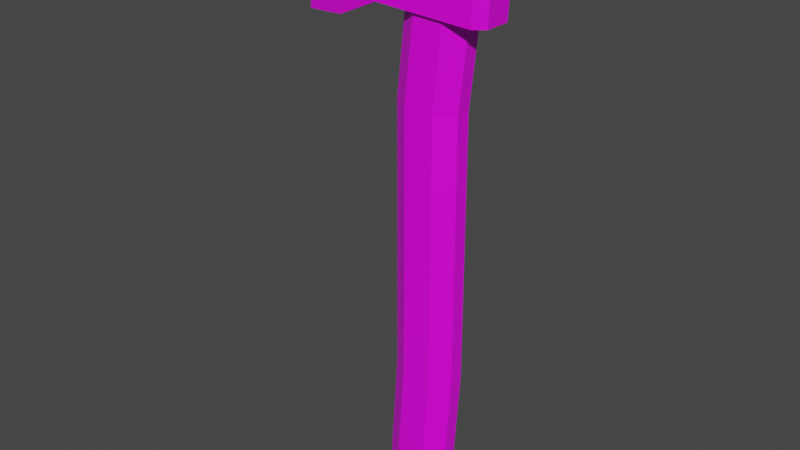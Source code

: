 # Source: axe.blend  (saved by Blender 3.0.42; exported with 4.5.12 LTS)
import bpy
from mathutils import Matrix  # noqa: F401  (used for matrix-valued properties, if any)

bpy.ops.wm.read_factory_settings(use_empty=True)
scene = bpy.context.scene
scene.name = 'Scene'

# ---- collections
col_collection = bpy.data.collections.new('Collection'); scene.collection.children.link(col_collection)

# ---- images (referenced by path relative to the original .blend; pixels are not part of the script)
import os
ASSET_DIR = os.environ.get("B2B_ASSET_DIR", "")  # directory of the original .blend (textures are referenced by path, not embedded)
HERE = os.path.dirname(os.path.abspath(__file__))  # packed textures are extracted next to this script under _unpacked/

def load_image(name, relpath, width, height, colorspace="sRGB"):
    """Load a texture the original file referenced (path relative to the .blend, or extracted next to this script)."""
    p = next((c for c in (os.path.join(HERE, relpath), os.path.join(ASSET_DIR, relpath)) if relpath and os.path.exists(c)), "")
    if p:
        img = bpy.data.images.load(p, check_existing=True)
        img.name = name
    else:  # same state as the original file: an image datablock whose file is absent (Cycles renders it pink)
        img = bpy.data.images.new(name, width, height)
        img.source = "FILE"
        img.filepath = "//" + (relpath or name)
    img.colorspace_settings.name = colorspace
    return img
img_texture = load_image('texture', 'texture.png', 1024, 1024, 'sRGB')

# ---- materials (node trees are filled in below, after node groups)
mat_material = bpy.data.materials.new('Material')
mat_material.alpha_threshold = 0.0
mat_material.line_color = (0.0, 0.0, 0.0, 1.0)

# ---- material node trees
mat_material.use_nodes = True; mat_material.node_tree.nodes.clear()
_N = mat_material.node_tree.nodes; _L = mat_material.node_tree.links
n0 = _N.new('ShaderNodeOutputMaterial'); n0.name = 'Material Output'; n0.location = (300, 300)
n1 = _N.new('ShaderNodeBsdfPrincipled'); n1.name = 'Principled BSDF'; n1.location = (10, 300)
n1.distribution = 'GGX'
n1.subsurface_method = 'RANDOM_WALK_SKIN'
n1.inputs[2].default_value = 0.4
n1.inputs[3].default_value = 1.45
n1.inputs[27].default_value = (0.0, 0.0, 0.0, 1.0)
n1.inputs[28].default_value = 1.0
n2 = _N.new('ShaderNodeTexImage'); n2.name = 'Изображение-текстура'; n2.location = (-280, 284)
n2.image = img_texture
_L.new(n1.outputs[0], n0.inputs[0])
_L.new(n2.outputs[0], n1.inputs[0])
n0.is_active_output = True

# ---- world
world_world = bpy.data.worlds.new('World'); scene.world = world_world
world_world.use_nodes = True; world_world.node_tree.nodes.clear()
_N = world_world.node_tree.nodes; _L = world_world.node_tree.links
n0 = _N.new('ShaderNodeOutputWorld'); n0.name = 'World Output'; n0.location = (300, 300)
n1 = _N.new('ShaderNodeBackground'); n1.name = 'Background'; n1.location = (10, 300)
n1.inputs[0].default_value = (0.05088, 0.05088, 0.05088, 1.0)
_L.new(n1.outputs[0], n0.inputs[0])
n0.is_active_output = True
world_world.color = (0.05088, 0.05088, 0.05088)
world_world.use_sun_shadow = False
world_world.sun_shadow_jitter_overblur = 0.0

# ---- meshes
me_x = bpy.data.meshes.new('Куб')
me_x.from_pydata([(-0.6571, -0.3356, 3.18), (-0.5687, -0.3309, 4.287), (-0.6571, 0.3356, 3.18), (-0.5687, 0.3309, 4.287), (-1.391, 0.1764, 2.851), (-1.391, -0.1764, 2.851), (-1.303, -0.176, 4.355), (-1.303, 0.176, 4.355), (-2.074, 0.01135, 2.769), (-2.074, -0.01135, 2.769), (-1.986, -0.01135, 4.421), (-1.986, 0.01135, 4.421), (0.9431, -0.2001, 3.102), (0.8024, -0.3405, 3.109), (0.8549, -0.3401, 4.218), (0.9956, -0.2001, 4.211), (0.8024, 0.3405, 3.109), (0.9431, 0.2001, 3.102), (0.9956, 0.2001, 4.211), (0.8549, 0.3401, 4.218), (0.7436, 0.1094, 4.363), (0.4768, 0.2854, 4.363), (0.4768, -0.2854, 4.363), (0.7436, -0.1094, 4.363), (0.0305, 0.2854, 4.363), (-0.2364, 0.1094, 4.363), (-0.2364, -0.1094, 4.363), (0.0305, -0.2854, 4.363), (0.2156, 0.2854, -2.099), (0.4825, 0.1094, -2.099), (-0.2307, -0.2854, -2.099), (-0.4975, -0.1094, -2.099), (0.4825, -0.1094, -2.099), (0.2156, -0.2854, -2.099), (-0.4975, 0.1094, -2.099), (-0.2307, 0.2854, -2.099), (-0.4975, -0.1094, 1.898), (-0.2307, -0.2854, 1.898), (0.2156, 0.2854, 1.898), (0.4825, 0.1094, 1.898), (0.4825, -0.1094, 1.898), (0.2156, -0.2854, 1.898), (-0.4975, 0.1094, 1.898), (-0.2307, 0.2854, 1.898), (0.009424, 0.1274, -4.39), (0.07776, 0.2854, -4.215), (0.1585, 0.02906, -4.39), (0.3446, 0.1094, -4.215), (0.1585, -0.02906, -4.39), (0.3446, -0.1094, -4.215), (0.009424, -0.1274, -4.39), (0.07776, -0.2854, -4.215), (-0.4721, 0.02906, -4.39), (-0.6354, 0.1094, -4.215), (-0.323, 0.1274, -4.39), (-0.3686, 0.2854, -4.215), (-0.323, -0.1274, -4.39), (-0.3686, -0.2854, -4.215), (-0.4721, -0.02906, -4.39), (-0.6354, -0.1094, -4.215)], [], [(3, 2, 4, 7), (13, 14, 1, 0), (18, 19, 3, 1, 14, 15), (17, 18, 15, 12), (2, 3, 19, 16), (6, 7, 11, 10), (0, 1, 6, 5), (1, 3, 7, 6), (2, 0, 5, 4), (9, 10, 11, 8), (4, 5, 9, 8), (7, 4, 8, 11), (5, 6, 10, 9), (18, 17, 16, 19), (14, 13, 12, 15), (2, 16, 17, 12, 13, 0), (43, 24, 21, 38), (35, 55, 53, 34), (57, 30, 31, 59), (41, 22, 27, 37), (20, 21, 24, 25, 26, 27, 22, 23), (52, 54, 44, 46, 48, 50, 56, 58), (33, 51, 49, 32), (47, 29, 32, 49), (29, 39, 40, 32), (36, 26, 25, 42), (31, 36, 42, 34), (35, 43, 38, 28), (33, 41, 37, 30), (55, 35, 28, 45), (37, 27, 26, 36), (51, 33, 30, 57), (59, 31, 34, 53), (39, 29, 28, 38), (41, 33, 32, 40), (43, 35, 34, 42), (30, 37, 36, 31), (20, 39, 38, 21), (22, 41, 40, 23), (24, 43, 42, 25), (39, 20, 23, 40), (46, 44, 45, 47), (50, 48, 49, 51), (54, 52, 53, 55), (58, 56, 57, 59), (44, 54, 55, 45), (48, 46, 47, 49), (59, 53, 52, 58), (51, 57, 56, 50), (29, 47, 45, 28)])
_uv = me_x.uv_layers.new(name='UVКарта')
_uv.uv.foreach_set('vector', [0.1714, 0.4466, 0.05151, 0.4427, 0.01233, 0.3632, 0.1752, 0.3653, 0.05125, 0.6869, 0.1712, 0.6869, 0.1714, 0.841, 0.05152, 0.8449, 0.5026, 0.417, 0.4874, 0.4321, 0.3332, 0.4311, 0.3332, 0.3595, 0.4874, 0.3586, 0.5026, 0.3737, 0.05122, 0.6222, 0.1712, 0.6222, 0.1712, 0.6654, 0.05122, 0.6654, 0.05151, 0.4427, 0.1714, 0.4466, 0.1712, 0.6007, 0.05124, 0.6007, 0.2535, 0.3763, 0.2535, 0.4144, 0.1793, 0.3966, 0.1793, 0.3941, 0.05152, 0.8449, 0.1714, 0.841, 0.1752, 0.9223, 0.01234, 0.9244, 0.3332, 0.3595, 0.3332, 0.4311, 0.2535, 0.4144, 0.2535, 0.3763, 0.3407, 0.2851, 0.3407, 0.3577, 0.2537, 0.3405, 0.2537, 0.3024, 0.0001506, 0.2846, 0.179, 0.286, 0.179, 0.2891, 0.0001364, 0.2877, 0.2537, 0.3024, 0.2537, 0.3405, 0.1793, 0.3227, 0.1793, 0.3202, 0.1752, 0.3653, 0.01233, 0.3632, 0.0001364, 0.2877, 0.179, 0.2891, 0.01234, 0.9244, 0.1752, 0.9223, 0.179, 0.9984, 0.0001507, 0.9999, 0.1712, 0.6222, 0.05122, 0.6222, 0.05124, 0.6007, 0.1712, 0.6007, 0.1712, 0.6869, 0.05125, 0.6869, 0.05122, 0.6654, 0.1712, 0.6654, 0.3407, 0.2851, 0.4987, 0.2846, 0.514, 0.2998, 0.514, 0.3431, 0.4987, 0.3583, 0.3407, 0.3577, 0.6639, 0.1989, 0.9305, 0.2, 0.9353, 0.2484, 0.6666, 0.2466, 0.2325, 0.2011, 0.001893, 0.1998, 0.0001364, 0.1655, 0.2315, 0.1659, 0.001963, 0.1077, 0.2325, 0.1068, 0.2315, 0.1418, 0.0001469, 0.142, 0.6663, 0.06016, 0.9354, 0.05835, 0.9305, 0.1067, 0.6638, 0.108, 0.2755, 0.5384, 0.2564, 0.5095, 0.2564, 0.4613, 0.2755, 0.4324, 0.2991, 0.4324, 0.3182, 0.4613, 0.3182, 0.5095, 0.2991, 0.5384, 0.2215, 0.4614, 0.2305, 0.4776, 0.2313, 0.5114, 0.2212, 0.528, 0.2146, 0.5272, 0.2053, 0.5112, 0.2049, 0.4774, 0.2149, 0.4605, 0.234, 0.05814, 0.004867, 0.05978, 0.006504, 0.02529, 0.2349, 0.02377, 0.006342, 0.001708, 0.2349, 0.0001364, 0.2349, 0.02377, 0.006504, 0.02529, 0.2349, 0.0001364, 0.6679, 0.001617, 0.6679, 0.0255, 0.2349, 0.02377, 0.6623, 0.1418, 0.9276, 0.1414, 0.9276, 0.1653, 0.6624, 0.165, 0.2315, 0.1418, 0.6623, 0.1418, 0.6624, 0.165, 0.2315, 0.1659, 0.2325, 0.2011, 0.6639, 0.1989, 0.6666, 0.2466, 0.234, 0.2498, 0.234, 0.05814, 0.6663, 0.06016, 0.6638, 0.108, 0.2325, 0.1068, 0.001893, 0.1998, 0.2325, 0.2011, 0.234, 0.2498, 0.004711, 0.2478, 0.6638, 0.108, 0.9305, 0.1067, 0.9276, 0.1414, 0.6623, 0.1418, 0.004867, 0.05978, 0.234, 0.05814, 0.2325, 0.1068, 0.001963, 0.1077, 0.0001469, 0.142, 0.2315, 0.1418, 0.2315, 0.1659, 0.0001364, 0.1655, 0.6681, 0.2812, 0.235, 0.2843, 0.234, 0.2498, 0.6666, 0.2466, 0.6663, 0.06016, 0.234, 0.05814, 0.2349, 0.02377, 0.6679, 0.0255, 0.6639, 0.1989, 0.2325, 0.2011, 0.2315, 0.1659, 0.6624, 0.165, 0.2325, 0.1068, 0.6638, 0.108, 0.6623, 0.1418, 0.2315, 0.1418, 0.9382, 0.2831, 0.6681, 0.2812, 0.6666, 0.2466, 0.9353, 0.2484, 0.9354, 0.05835, 0.6663, 0.06016, 0.6679, 0.0255, 0.9382, 0.02405, 0.9305, 0.2, 0.6639, 0.1989, 0.6624, 0.165, 0.9276, 0.1653, 0.6679, 0.001617, 0.9381, 0.0005043, 0.9382, 0.02405, 0.6679, 0.0255, 0.2212, 0.528, 0.2313, 0.5114, 0.2562, 0.5206, 0.2391, 0.5518, 0.2053, 0.5112, 0.2146, 0.5272, 0.2006, 0.5526, 0.1805, 0.5216, 0.2305, 0.4776, 0.2215, 0.4614, 0.2362, 0.4381, 0.2562, 0.4702, 0.2149, 0.4605, 0.2049, 0.4774, 0.1793, 0.4711, 0.1961, 0.4389, 0.2313, 0.5114, 0.2305, 0.4776, 0.2562, 0.4702, 0.2562, 0.5206, 0.2146, 0.5272, 0.2212, 0.528, 0.2243, 0.5574, 0.2006, 0.5526, 0.2124, 0.4324, 0.2362, 0.4381, 0.2215, 0.4614, 0.2149, 0.4605, 0.1805, 0.5216, 0.1793, 0.4711, 0.2049, 0.4774, 0.2053, 0.5112, 0.235, 0.2843, 0.006285, 0.2823, 0.004711, 0.2478, 0.234, 0.2498])
_uv.active_render = True
_uv = me_x.uv_layers.new(name='UVMap')
_uv.uv.foreach_set('vector', [0.0, 0.0, 0.0, 0.0, 0.0, 0.0, 0.0, 0.0, 0.0, 0.0, 0.0, 0.0, 0.0, 0.0, 0.0, 0.0, 0.0, 0.0, 0.0, 0.0, 0.0, 0.0, 0.0, 0.0, 0.0, 0.0, 0.0, 0.0, 0.0, 0.0, 0.0, 0.0, 0.0, 0.0, 0.0, 0.0, 0.0, 0.0, 0.0, 0.0, 0.0, 0.0, 0.0, 0.0, 0.0, 0.0, 0.0, 0.0, 0.0, 0.0, 0.0, 0.0, 0.0, 0.0, 0.0, 0.0, 0.0, 0.0, 0.0, 0.0, 0.0, 0.0, 0.0, 0.0, 0.0, 0.0, 0.0, 0.0, 0.0, 0.0, 0.0, 0.0, 0.0, 0.0, 0.0, 0.0, 0.0, 0.0, 0.0, 0.0, 0.0, 0.0, 0.0, 0.0, 0.0, 0.0, 0.0, 0.0, 0.0, 0.0, 0.0, 0.0, 0.0, 0.0, 0.0, 0.0, 0.0, 0.0, 0.0, 0.0, 0.0, 0.0, 0.0, 0.0, 0.0, 0.0, 0.0, 0.0, 0.0, 0.0, 0.0, 0.0, 0.0, 0.0, 0.0, 0.0, 0.0, 0.0, 0.0, 0.0, 0.0, 0.0, 0.0, 0.0, 0.0, 0.0, 0.0, 0.0, 0.0, 0.0, 0.0, 0.0, 0.0, 0.0, 0.0, 0.0, 0.7077, 0.2209, 0.9918, 0.2222, 0.9969, 0.2737, 0.7105, 0.2718, 0.2477, 0.2233, 0.00194, 0.222, 7.585e-05, 0.1842, 0.2467, 0.1846, 0.002012, 0.1187, 0.2477, 0.1176, 0.2467, 0.1562, 8.624e-05, 0.1565, 0.7102, 0.06801, 0.9969, 0.06601, 0.9918, 0.1175, 0.7075, 0.119, 0.08786, 0.3359, 0.1186, 0.3135, 0.1701, 0.3135, 0.2008, 0.3359, 0.2008, 0.3638, 0.1701, 0.3862, 0.1186, 0.3862, 0.08786, 0.3638, 0.04828, 0.3445, 0.05904, 0.3619, 0.05986, 0.3979, 0.04788, 0.4157, 0.04016, 0.4149, 0.02902, 0.3977, 0.02874, 0.3615, 0.04049, 0.3435, 0.2494, 0.0658, 0.005093, 0.06759, 0.006823, 0.0296, 0.2503, 0.02793, 0.006627, 0.001796, 0.2503, 7.585e-05, 0.2503, 0.02793, 0.006823, 0.0296, 0.2503, 7.585e-05, 0.7118, 0.001671, 0.7118, 0.02982, 0.2503, 0.02793, 0.7059, 0.1563, 0.9887, 0.1557, 0.9887, 0.184, 0.706, 0.1836, 0.2467, 0.1562, 0.7059, 0.1563, 0.706, 0.1836, 0.2467, 0.1846, 0.2477, 0.2233, 0.7077, 0.2209, 0.7105, 0.2718, 0.2494, 0.2753, 0.2494, 0.0658, 0.7102, 0.06801, 0.7075, 0.119, 0.2477, 0.1176, 0.00194, 0.222, 0.2477, 0.2233, 0.2494, 0.2753, 0.004934, 0.2731, 0.7075, 0.119, 0.9918, 0.1175, 0.9887, 0.1557, 0.7059, 0.1563, 0.005093, 0.06759, 0.2494, 0.0658, 0.2477, 0.1176, 0.002012, 0.1187, 8.624e-05, 0.1565, 0.2467, 0.1562, 0.2467, 0.1846, 7.585e-05, 0.1842, 0.7121, 0.3099, 0.2504, 0.3133, 0.2494, 0.2753, 0.7105, 0.2718, 0.7102, 0.06801, 0.2494, 0.0658, 0.2503, 0.02793, 0.7118, 0.02982, 0.7077, 0.2209, 0.2477, 0.2233, 0.2467, 0.1846, 0.706, 0.1836, 0.2477, 0.1176, 0.7075, 0.119, 0.7059, 0.1563, 0.2467, 0.1562, 0.9999, 0.3119, 0.7121, 0.3099, 0.7105, 0.2718, 0.9969, 0.2737, 0.9969, 0.06601, 0.7102, 0.06801, 0.7118, 0.02982, 0.9999, 0.02821, 0.9918, 0.2222, 0.7077, 0.2209, 0.706, 0.1836, 0.9887, 0.184, 0.7118, 0.001671, 0.9998, 0.0004419, 0.9999, 0.02821, 0.7118, 0.02982, 0.04788, 0.4157, 0.05986, 0.3979, 0.08771, 0.4078, 0.06728, 0.4412, 0.02902, 0.3977, 0.04016, 0.4149, 0.02466, 0.4419, 0.001225, 0.4087, 0.05904, 0.3619, 0.04828, 0.3445, 0.06444, 0.3197, 0.08771, 0.3539, 0.04049, 0.3435, 0.02874, 0.3615, 7.585e-05, 0.3547, 0.02024, 0.3205, 0.05986, 0.3979, 0.05904, 0.3619, 0.08771, 0.3539, 0.08771, 0.4078, 0.04016, 0.4149, 0.04788, 0.4157, 0.05268, 0.4471, 0.02466, 0.4419, 0.03634, 0.3135, 0.06444, 0.3197, 0.04828, 0.3445, 0.04049, 0.3435, 0.001225, 0.4087, 7.585e-05, 0.3547, 0.02874, 0.3615, 0.02902, 0.3977, 0.2504, 0.3133, 0.006596, 0.3111, 0.004934, 0.2731, 0.2494, 0.2753])
me_x.materials.append(mat_material)
me_x.use_remesh_fix_poles = True
me_x.use_remesh_preserve_attributes = False
me_x.update()

# ---- objects
ob_x = bpy.data.objects.new('Куб', me_x)

# ---- transforms, parenting, visibility, modifiers, constraints
ob_x.location = (0.0, 0.0, 0.0)

# ---- collection membership
col_collection.objects.link(ob_x)

# ---- scene / render settings (as saved in the file)
scene.frame_start = 1; scene.frame_end = 250; scene.frame_set(1)
scene.render.engine = 'CYCLES'
scene.cycles.sampling_pattern = 'TABULATED_SOBOL'
scene.cycles.use_light_tree = False
scene.view_settings.view_transform = 'Filmic'
bpy.context.view_layer.update()

# ---- added for rendering (the .blend has no active camera and no usable light): camera, sun
cam_auto = bpy.data.cameras.new('AutoCamera')
cam_auto.lens = 50.0
cam_auto.sensor_width = 36.0
cam_auto.clip_end = 1000.0
ob_auto_camera = bpy.data.objects.new('AutoCamera', cam_auto)
scene.collection.objects.link(ob_auto_camera)
ob_auto_camera.location = (8.11673, -10.3871, 6.94057)
ob_auto_camera.rotation_euler = (1.09748, -7.21219e-08, 0.694738)
scene.camera = ob_auto_camera
light_auto_sun = bpy.data.lights.new('AutoSun', 'SUN')
light_auto_sun.energy = 3.0
light_auto_sun.angle = 0.0523599
ob_auto_sun = bpy.data.objects.new('AutoSun', light_auto_sun)
scene.collection.objects.link(ob_auto_sun)
ob_auto_sun.rotation_euler = (0.872665, 0.174533, 0.523599)
bpy.context.view_layer.update()
